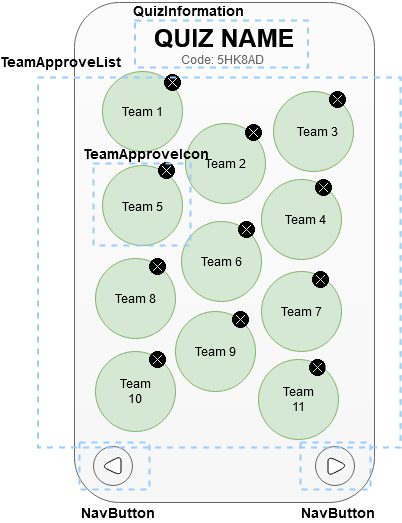

The diagram above was exported from draw.io. Its source (the exported page's mxGraphModel, read from the mxfile embedded in the PNG):
<mxGraphModel dx="1422" dy="763" grid="1" gridSize="10" guides="1" tooltips="1" connect="1" arrows="1" fold="1" page="1" pageScale="1" pageWidth="827" pageHeight="1169" math="0" shadow="0">
  <root>
    <mxCell id="FUsMb9pHueHKuCKNX2RL-0" />
    <mxCell id="FUsMb9pHueHKuCKNX2RL-1" parent="FUsMb9pHueHKuCKNX2RL-0" />
    <mxCell id="UsRW-xH9Oo5pJi4dY8x6-37" value="" style="whiteSpace=wrap;html=1;rounded=1;strokeColor=#666666;fillColor=#FCFCFC;gradientDirection=south;gradientColor=#F7F7F7;" parent="FUsMb9pHueHKuCKNX2RL-1" vertex="1">
      <mxGeometry x="274" y="345" width="300" height="500" as="geometry" />
    </mxCell>
    <mxCell id="UsRW-xH9Oo5pJi4dY8x6-38" value="" style="ellipse;whiteSpace=wrap;html=1;aspect=fixed;rounded=1;fillColor=#d5e8d4;strokeColor=#82b366;" parent="FUsMb9pHueHKuCKNX2RL-1" vertex="1">
      <mxGeometry x="302" y="414" width="80" height="80" as="geometry" />
    </mxCell>
    <mxCell id="UsRW-xH9Oo5pJi4dY8x6-39" value="" style="ellipse;whiteSpace=wrap;html=1;aspect=fixed;rounded=1;fillColor=#d5e8d4;strokeColor=#82b366;" parent="FUsMb9pHueHKuCKNX2RL-1" vertex="1">
      <mxGeometry x="385" y="466" width="80" height="80" as="geometry" />
    </mxCell>
    <mxCell id="UsRW-xH9Oo5pJi4dY8x6-40" value="" style="ellipse;whiteSpace=wrap;html=1;aspect=fixed;rounded=1;fillColor=#d5e8d4;strokeColor=#82b366;" parent="FUsMb9pHueHKuCKNX2RL-1" vertex="1">
      <mxGeometry x="473" y="434" width="80" height="80" as="geometry" />
    </mxCell>
    <mxCell id="UsRW-xH9Oo5pJi4dY8x6-41" value="" style="ellipse;whiteSpace=wrap;html=1;aspect=fixed;rounded=1;fillColor=#d5e8d4;strokeColor=#82b366;" parent="FUsMb9pHueHKuCKNX2RL-1" vertex="1">
      <mxGeometry x="461" y="522" width="80" height="80" as="geometry" />
    </mxCell>
    <mxCell id="UsRW-xH9Oo5pJi4dY8x6-42" value="" style="ellipse;whiteSpace=wrap;html=1;aspect=fixed;rounded=1;fillColor=#d5e8d4;strokeColor=#82b366;" parent="FUsMb9pHueHKuCKNX2RL-1" vertex="1">
      <mxGeometry x="302" y="508" width="80" height="80" as="geometry" />
    </mxCell>
    <mxCell id="UsRW-xH9Oo5pJi4dY8x6-43" value="" style="ellipse;whiteSpace=wrap;html=1;aspect=fixed;rounded=1;fillColor=#d5e8d4;strokeColor=#82b366;" parent="FUsMb9pHueHKuCKNX2RL-1" vertex="1">
      <mxGeometry x="381" y="564" width="80" height="80" as="geometry" />
    </mxCell>
    <mxCell id="UsRW-xH9Oo5pJi4dY8x6-44" value="" style="ellipse;whiteSpace=wrap;html=1;aspect=fixed;rounded=1;fillColor=#d5e8d4;strokeColor=#82b366;" parent="FUsMb9pHueHKuCKNX2RL-1" vertex="1">
      <mxGeometry x="461" y="614" width="80" height="80" as="geometry" />
    </mxCell>
    <mxCell id="UsRW-xH9Oo5pJi4dY8x6-45" value="" style="ellipse;whiteSpace=wrap;html=1;aspect=fixed;rounded=1;fillColor=#d5e8d4;strokeColor=#82b366;" parent="FUsMb9pHueHKuCKNX2RL-1" vertex="1">
      <mxGeometry x="295" y="601" width="80" height="80" as="geometry" />
    </mxCell>
    <mxCell id="UsRW-xH9Oo5pJi4dY8x6-46" value="" style="ellipse;whiteSpace=wrap;html=1;aspect=fixed;rounded=1;fillColor=#d5e8d4;strokeColor=#82b366;" parent="FUsMb9pHueHKuCKNX2RL-1" vertex="1">
      <mxGeometry x="375" y="654" width="80" height="80" as="geometry" />
    </mxCell>
    <mxCell id="UsRW-xH9Oo5pJi4dY8x6-47" value="" style="ellipse;whiteSpace=wrap;html=1;aspect=fixed;rounded=1;fillColor=#d5e8d4;strokeColor=#82b366;" parent="FUsMb9pHueHKuCKNX2RL-1" vertex="1">
      <mxGeometry x="458" y="702" width="80" height="80" as="geometry" />
    </mxCell>
    <mxCell id="UsRW-xH9Oo5pJi4dY8x6-48" value="" style="ellipse;whiteSpace=wrap;html=1;aspect=fixed;rounded=1;fillColor=#d5e8d4;strokeColor=#82b366;" parent="FUsMb9pHueHKuCKNX2RL-1" vertex="1">
      <mxGeometry x="295" y="694" width="80" height="80" as="geometry" />
    </mxCell>
    <mxCell id="UsRW-xH9Oo5pJi4dY8x6-49" value="Team 1" style="text;html=1;strokeColor=none;fillColor=none;align=center;verticalAlign=middle;whiteSpace=wrap;rounded=0;" parent="FUsMb9pHueHKuCKNX2RL-1" vertex="1">
      <mxGeometry x="318" y="444" width="48" height="20" as="geometry" />
    </mxCell>
    <mxCell id="UsRW-xH9Oo5pJi4dY8x6-50" value="Team 2" style="text;html=1;strokeColor=none;fillColor=none;align=center;verticalAlign=middle;whiteSpace=wrap;rounded=0;" parent="FUsMb9pHueHKuCKNX2RL-1" vertex="1">
      <mxGeometry x="401" y="496" width="48" height="20" as="geometry" />
    </mxCell>
    <mxCell id="UsRW-xH9Oo5pJi4dY8x6-51" value="Team 3" style="text;html=1;strokeColor=none;fillColor=none;align=center;verticalAlign=middle;whiteSpace=wrap;rounded=0;" parent="FUsMb9pHueHKuCKNX2RL-1" vertex="1">
      <mxGeometry x="493" y="464" width="48" height="20" as="geometry" />
    </mxCell>
    <mxCell id="UsRW-xH9Oo5pJi4dY8x6-52" value="Team 5" style="text;html=1;strokeColor=none;fillColor=none;align=center;verticalAlign=middle;whiteSpace=wrap;rounded=0;" parent="FUsMb9pHueHKuCKNX2RL-1" vertex="1">
      <mxGeometry x="318" y="539" width="48" height="20" as="geometry" />
    </mxCell>
    <mxCell id="UsRW-xH9Oo5pJi4dY8x6-53" value="Team 4" style="text;html=1;strokeColor=none;fillColor=none;align=center;verticalAlign=middle;whiteSpace=wrap;rounded=0;" parent="FUsMb9pHueHKuCKNX2RL-1" vertex="1">
      <mxGeometry x="481" y="552" width="48" height="20" as="geometry" />
    </mxCell>
    <mxCell id="UsRW-xH9Oo5pJi4dY8x6-54" value="Team 6" style="text;html=1;strokeColor=none;fillColor=none;align=center;verticalAlign=middle;whiteSpace=wrap;rounded=0;" parent="FUsMb9pHueHKuCKNX2RL-1" vertex="1">
      <mxGeometry x="397" y="594" width="48" height="20" as="geometry" />
    </mxCell>
    <mxCell id="UsRW-xH9Oo5pJi4dY8x6-55" value="Team 8" style="text;html=1;strokeColor=none;fillColor=none;align=center;verticalAlign=middle;whiteSpace=wrap;rounded=0;" parent="FUsMb9pHueHKuCKNX2RL-1" vertex="1">
      <mxGeometry x="311" y="631" width="48" height="20" as="geometry" />
    </mxCell>
    <mxCell id="UsRW-xH9Oo5pJi4dY8x6-56" value="Team 9 " style="text;html=1;strokeColor=none;fillColor=none;align=center;verticalAlign=middle;whiteSpace=wrap;rounded=0;" parent="FUsMb9pHueHKuCKNX2RL-1" vertex="1">
      <mxGeometry x="391" y="682.5" width="48" height="23" as="geometry" />
    </mxCell>
    <mxCell id="UsRW-xH9Oo5pJi4dY8x6-57" value="Team 7" style="text;html=1;strokeColor=none;fillColor=none;align=center;verticalAlign=middle;whiteSpace=wrap;rounded=0;" parent="FUsMb9pHueHKuCKNX2RL-1" vertex="1">
      <mxGeometry x="477" y="642.5" width="48" height="23" as="geometry" />
    </mxCell>
    <mxCell id="UsRW-xH9Oo5pJi4dY8x6-58" value="Team 11" style="text;html=1;strokeColor=none;fillColor=none;align=center;verticalAlign=middle;whiteSpace=wrap;rounded=0;" parent="FUsMb9pHueHKuCKNX2RL-1" vertex="1">
      <mxGeometry x="474" y="730.5" width="48" height="23" as="geometry" />
    </mxCell>
    <mxCell id="UsRW-xH9Oo5pJi4dY8x6-59" value="Team 10" style="text;html=1;strokeColor=none;fillColor=none;align=center;verticalAlign=middle;whiteSpace=wrap;rounded=0;" parent="FUsMb9pHueHKuCKNX2RL-1" vertex="1">
      <mxGeometry x="311" y="722.5" width="48" height="23" as="geometry" />
    </mxCell>
    <mxCell id="UsRW-xH9Oo5pJi4dY8x6-60" value="&lt;b&gt;&lt;font style=&quot;font-size: 25px&quot;&gt;QUIZ NAME&lt;/font&gt;&lt;/b&gt;" style="text;html=1;strokeColor=none;fillColor=none;align=center;verticalAlign=middle;whiteSpace=wrap;rounded=0;shadow=0;glass=0;sketch=0;" parent="FUsMb9pHueHKuCKNX2RL-1" vertex="1">
      <mxGeometry x="341" y="370" width="166" height="20" as="geometry" />
    </mxCell>
    <mxCell id="UsRW-xH9Oo5pJi4dY8x6-61" value="" style="ellipse;whiteSpace=wrap;html=1;aspect=fixed;rounded=1;shadow=0;glass=0;sketch=0;fillColor=#f5f5f5;strokeColor=#666666;fontColor=#333333;" parent="FUsMb9pHueHKuCKNX2RL-1" vertex="1">
      <mxGeometry x="293" y="789" width="39" height="39" as="geometry" />
    </mxCell>
    <mxCell id="UsRW-xH9Oo5pJi4dY8x6-62" value="" style="triangle;whiteSpace=wrap;html=1;rounded=1;shadow=0;glass=0;sketch=0;rotation=-180;" parent="FUsMb9pHueHKuCKNX2RL-1" vertex="1">
      <mxGeometry x="300.5" y="798.5" width="20" height="20" as="geometry" />
    </mxCell>
    <mxCell id="UsRW-xH9Oo5pJi4dY8x6-63" value="" style="shape=image;html=1;verticalAlign=top;verticalLabelPosition=bottom;labelBackgroundColor=#ffffff;imageAspect=0;aspect=fixed;image=https://cdn2.iconfinder.com/data/icons/ios-tab-bar/25/Cross_Circle_Filled-128.png;rounded=1;shadow=0;glass=0;sketch=0;" parent="FUsMb9pHueHKuCKNX2RL-1" vertex="1">
      <mxGeometry x="364" y="417" width="17" height="17" as="geometry" />
    </mxCell>
    <mxCell id="UsRW-xH9Oo5pJi4dY8x6-64" value="" style="shape=image;html=1;verticalAlign=top;verticalLabelPosition=bottom;labelBackgroundColor=#ffffff;imageAspect=0;aspect=fixed;image=https://cdn2.iconfinder.com/data/icons/ios-tab-bar/25/Cross_Circle_Filled-128.png;rounded=1;shadow=0;glass=0;sketch=0;" parent="FUsMb9pHueHKuCKNX2RL-1" vertex="1">
      <mxGeometry x="445" y="467" width="17" height="17" as="geometry" />
    </mxCell>
    <mxCell id="UsRW-xH9Oo5pJi4dY8x6-65" value="" style="shape=image;html=1;verticalAlign=top;verticalLabelPosition=bottom;labelBackgroundColor=#ffffff;imageAspect=0;aspect=fixed;image=https://cdn2.iconfinder.com/data/icons/ios-tab-bar/25/Cross_Circle_Filled-128.png;rounded=1;shadow=0;glass=0;sketch=0;" parent="FUsMb9pHueHKuCKNX2RL-1" vertex="1">
      <mxGeometry x="529" y="434" width="17" height="17" as="geometry" />
    </mxCell>
    <mxCell id="UsRW-xH9Oo5pJi4dY8x6-66" value="" style="shape=image;html=1;verticalAlign=top;verticalLabelPosition=bottom;labelBackgroundColor=#ffffff;imageAspect=0;aspect=fixed;image=https://cdn2.iconfinder.com/data/icons/ios-tab-bar/25/Cross_Circle_Filled-128.png;rounded=1;shadow=0;glass=0;sketch=0;" parent="FUsMb9pHueHKuCKNX2RL-1" vertex="1">
      <mxGeometry x="515" y="522" width="17" height="17" as="geometry" />
    </mxCell>
    <mxCell id="UsRW-xH9Oo5pJi4dY8x6-67" value="" style="shape=image;html=1;verticalAlign=top;verticalLabelPosition=bottom;labelBackgroundColor=#ffffff;imageAspect=0;aspect=fixed;image=https://cdn2.iconfinder.com/data/icons/ios-tab-bar/25/Cross_Circle_Filled-128.png;rounded=1;shadow=0;glass=0;sketch=0;" parent="FUsMb9pHueHKuCKNX2RL-1" vertex="1">
      <mxGeometry x="438" y="564" width="17" height="17" as="geometry" />
    </mxCell>
    <mxCell id="UsRW-xH9Oo5pJi4dY8x6-68" value="" style="shape=image;html=1;verticalAlign=top;verticalLabelPosition=bottom;labelBackgroundColor=#ffffff;imageAspect=0;aspect=fixed;image=https://cdn2.iconfinder.com/data/icons/ios-tab-bar/25/Cross_Circle_Filled-128.png;rounded=1;shadow=0;glass=0;sketch=0;" parent="FUsMb9pHueHKuCKNX2RL-1" vertex="1">
      <mxGeometry x="358" y="505" width="17" height="17" as="geometry" />
    </mxCell>
    <mxCell id="UsRW-xH9Oo5pJi4dY8x6-69" value="" style="shape=image;html=1;verticalAlign=top;verticalLabelPosition=bottom;labelBackgroundColor=#ffffff;imageAspect=0;aspect=fixed;image=https://cdn2.iconfinder.com/data/icons/ios-tab-bar/25/Cross_Circle_Filled-128.png;rounded=1;shadow=0;glass=0;sketch=0;" parent="FUsMb9pHueHKuCKNX2RL-1" vertex="1">
      <mxGeometry x="349" y="601" width="17" height="17" as="geometry" />
    </mxCell>
    <mxCell id="UsRW-xH9Oo5pJi4dY8x6-70" value="" style="shape=image;html=1;verticalAlign=top;verticalLabelPosition=bottom;labelBackgroundColor=#ffffff;imageAspect=0;aspect=fixed;image=https://cdn2.iconfinder.com/data/icons/ios-tab-bar/25/Cross_Circle_Filled-128.png;rounded=1;shadow=0;glass=0;sketch=0;" parent="FUsMb9pHueHKuCKNX2RL-1" vertex="1">
      <mxGeometry x="432" y="654" width="17" height="17" as="geometry" />
    </mxCell>
    <mxCell id="UsRW-xH9Oo5pJi4dY8x6-71" value="" style="shape=image;html=1;verticalAlign=top;verticalLabelPosition=bottom;labelBackgroundColor=#ffffff;imageAspect=0;aspect=fixed;image=https://cdn2.iconfinder.com/data/icons/ios-tab-bar/25/Cross_Circle_Filled-128.png;rounded=1;shadow=0;glass=0;sketch=0;" parent="FUsMb9pHueHKuCKNX2RL-1" vertex="1">
      <mxGeometry x="512" y="614" width="17" height="17" as="geometry" />
    </mxCell>
    <mxCell id="UsRW-xH9Oo5pJi4dY8x6-72" value="" style="shape=image;html=1;verticalAlign=top;verticalLabelPosition=bottom;labelBackgroundColor=#ffffff;imageAspect=0;aspect=fixed;image=https://cdn2.iconfinder.com/data/icons/ios-tab-bar/25/Cross_Circle_Filled-128.png;rounded=1;shadow=0;glass=0;sketch=0;" parent="FUsMb9pHueHKuCKNX2RL-1" vertex="1">
      <mxGeometry x="508.5" y="702" width="17" height="17" as="geometry" />
    </mxCell>
    <mxCell id="UsRW-xH9Oo5pJi4dY8x6-73" value="" style="shape=image;html=1;verticalAlign=top;verticalLabelPosition=bottom;labelBackgroundColor=#ffffff;imageAspect=0;aspect=fixed;image=https://cdn2.iconfinder.com/data/icons/ios-tab-bar/25/Cross_Circle_Filled-128.png;rounded=1;shadow=0;glass=0;sketch=0;" parent="FUsMb9pHueHKuCKNX2RL-1" vertex="1">
      <mxGeometry x="349" y="694" width="17" height="17" as="geometry" />
    </mxCell>
    <mxCell id="gWgISTC_y2voO9RuIcKy-0" value="" style="ellipse;whiteSpace=wrap;html=1;aspect=fixed;rounded=1;shadow=0;glass=0;sketch=0;fillColor=#f5f5f5;strokeColor=#666666;fontColor=#333333;" parent="FUsMb9pHueHKuCKNX2RL-1" vertex="1">
      <mxGeometry x="515" y="789" width="39" height="39" as="geometry" />
    </mxCell>
    <mxCell id="gWgISTC_y2voO9RuIcKy-1" value="" style="triangle;whiteSpace=wrap;html=1;rounded=1;shadow=0;glass=0;sketch=0;rotation=0;" parent="FUsMb9pHueHKuCKNX2RL-1" vertex="1">
      <mxGeometry x="527.5" y="798.5" width="20" height="20" as="geometry" />
    </mxCell>
    <mxCell id="FOs2ff9GrGDzzsD0MFOw-0" value="Code: 5HK8AD" style="text;html=1;strokeColor=none;fillColor=none;align=center;verticalAlign=middle;whiteSpace=wrap;rounded=0;shadow=0;glass=0;sketch=0;fontColor=#6B6B6B;" parent="FUsMb9pHueHKuCKNX2RL-1" vertex="1">
      <mxGeometry x="338" y="392" width="168.75" height="20" as="geometry" />
    </mxCell>
    <mxCell id="0SWqZN_8W1EXA9NBhUE2-0" value="" style="rounded=0;whiteSpace=wrap;html=1;fillColor=none;dashed=1;strokeWidth=2;strokeColor=#99CCFF;" vertex="1" parent="FUsMb9pHueHKuCKNX2RL-1">
      <mxGeometry x="334.5" y="363" width="173" height="47" as="geometry" />
    </mxCell>
    <mxCell id="0SWqZN_8W1EXA9NBhUE2-1" value="&lt;b&gt;&lt;font style=&quot;font-size: 14px&quot;&gt;QuizInformation&lt;/font&gt;&lt;/b&gt;" style="text;html=1;strokeColor=none;fillColor=none;align=center;verticalAlign=middle;whiteSpace=wrap;rounded=0;dashed=1;" vertex="1" parent="FUsMb9pHueHKuCKNX2RL-1">
      <mxGeometry x="367.5" y="343" width="40" height="20" as="geometry" />
    </mxCell>
    <mxCell id="0SWqZN_8W1EXA9NBhUE2-2" value="" style="rounded=0;whiteSpace=wrap;html=1;fillColor=none;dashed=1;strokeWidth=2;strokeColor=#99CCFF;" vertex="1" parent="FUsMb9pHueHKuCKNX2RL-1">
      <mxGeometry x="293" y="506" width="97" height="82" as="geometry" />
    </mxCell>
    <mxCell id="ScjBQ_9KYeI9GUTWMblV-0" value="&lt;font size=&quot;1&quot;&gt;&lt;b style=&quot;font-size: 14px&quot;&gt;TeamApproveIcon&lt;/b&gt;&lt;/font&gt;" style="text;html=1;strokeColor=none;fillColor=none;align=center;verticalAlign=middle;whiteSpace=wrap;rounded=0;dashed=1;" vertex="1" parent="FUsMb9pHueHKuCKNX2RL-1">
      <mxGeometry x="326" y="486" width="40" height="20" as="geometry" />
    </mxCell>
    <mxCell id="ScjBQ_9KYeI9GUTWMblV-1" value="" style="rounded=0;whiteSpace=wrap;html=1;fillColor=none;dashed=1;strokeWidth=2;strokeColor=#99CCFF;" vertex="1" parent="FUsMb9pHueHKuCKNX2RL-1">
      <mxGeometry x="237.5" y="420" width="362.5" height="370" as="geometry" />
    </mxCell>
    <mxCell id="ScjBQ_9KYeI9GUTWMblV-2" value="&lt;b&gt;&lt;font style=&quot;font-size: 14px&quot;&gt;TeamApproveList&lt;/font&gt;&lt;/b&gt;" style="text;html=1;strokeColor=none;fillColor=none;align=center;verticalAlign=middle;whiteSpace=wrap;rounded=0;dashed=1;" vertex="1" parent="FUsMb9pHueHKuCKNX2RL-1">
      <mxGeometry x="240" y="394" width="40" height="20" as="geometry" />
    </mxCell>
    <mxCell id="ScjBQ_9KYeI9GUTWMblV-3" value="" style="rounded=0;whiteSpace=wrap;html=1;fillColor=none;dashed=1;strokeWidth=2;strokeColor=#99CCFF;" vertex="1" parent="FUsMb9pHueHKuCKNX2RL-1">
      <mxGeometry x="500" y="785" width="70" height="47" as="geometry" />
    </mxCell>
    <mxCell id="ScjBQ_9KYeI9GUTWMblV-4" value="&lt;font style=&quot;font-size: 14px&quot;&gt;&lt;b&gt;NavButton&lt;/b&gt;&lt;/font&gt;" style="text;html=1;strokeColor=none;fillColor=none;align=center;verticalAlign=middle;whiteSpace=wrap;rounded=0;dashed=1;" vertex="1" parent="FUsMb9pHueHKuCKNX2RL-1">
      <mxGeometry x="517.5" y="845" width="40" height="20" as="geometry" />
    </mxCell>
    <mxCell id="ScjBQ_9KYeI9GUTWMblV-5" value="" style="rounded=0;whiteSpace=wrap;html=1;fillColor=none;dashed=1;strokeWidth=2;strokeColor=#99CCFF;" vertex="1" parent="FUsMb9pHueHKuCKNX2RL-1">
      <mxGeometry x="279" y="785" width="70" height="47" as="geometry" />
    </mxCell>
    <mxCell id="ScjBQ_9KYeI9GUTWMblV-7" value="&lt;font style=&quot;font-size: 14px&quot;&gt;&lt;b&gt;NavButton&lt;/b&gt;&lt;/font&gt;" style="text;html=1;strokeColor=none;fillColor=none;align=center;verticalAlign=middle;whiteSpace=wrap;rounded=0;dashed=1;" vertex="1" parent="FUsMb9pHueHKuCKNX2RL-1">
      <mxGeometry x="298" y="845" width="40" height="20" as="geometry" />
    </mxCell>
  </root>
</mxGraphModel>